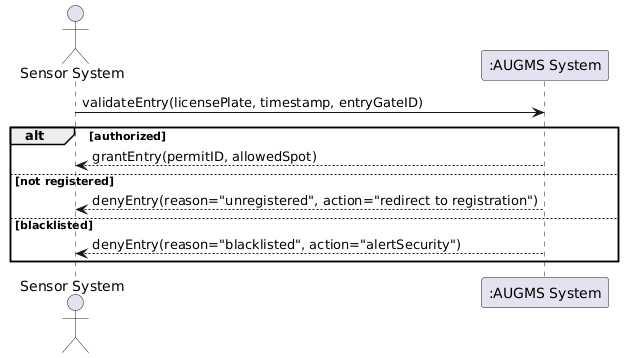

The diagram above was rendered by PlantUML. Its source (embedded in the PNG):
@startuml
actor "Sensor System" as Sensor
participant ":AUGMS System" as System

Sensor -> System : validateEntry(licensePlate, timestamp, entryGateID)
alt authorized
  System --> Sensor : grantEntry(permitID, allowedSpot)
else not registered
  System --> Sensor : denyEntry(reason="unregistered", action="redirect to registration")
else blacklisted
  System --> Sensor : denyEntry(reason="blacklisted", action="alertSecurity")
end
@enduml